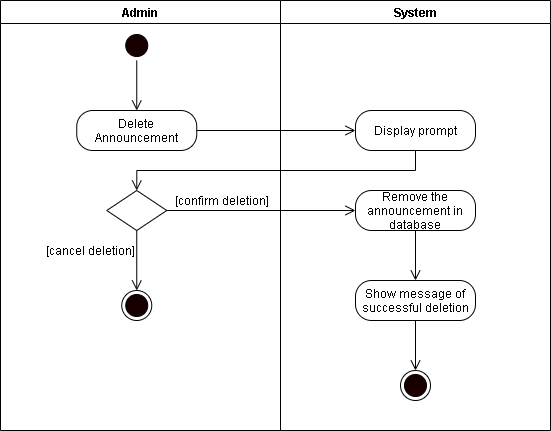

The diagram above was exported from draw.io. Its source (the exported page's mxGraphModel, read from the mxfile embedded in the PNG):
<mxGraphModel dx="926" dy="626" grid="1" gridSize="10" guides="1" tooltips="1" connect="1" arrows="1" fold="1" page="1" pageScale="1" pageWidth="850" pageHeight="1100" math="0" shadow="0">
  <root>
    <mxCell id="c0md664Eod_wSD9gz3te-0" />
    <mxCell id="c0md664Eod_wSD9gz3te-1" parent="c0md664Eod_wSD9gz3te-0" />
    <mxCell id="4u-M766Eo4_dabww0pBn-0" value="Admin" style="swimlane;startSize=23;" vertex="1" parent="c0md664Eod_wSD9gz3te-1">
      <mxGeometry x="70" y="20" width="280" height="430" as="geometry" />
    </mxCell>
    <mxCell id="4u-M766Eo4_dabww0pBn-1" style="edgeStyle=orthogonalEdgeStyle;rounded=0;orthogonalLoop=1;jettySize=auto;html=1;exitX=0.5;exitY=1;exitDx=0;exitDy=0;entryX=0.5;entryY=0;entryDx=0;entryDy=0;endArrow=open;endFill=0;endSize=8;" edge="1" parent="4u-M766Eo4_dabww0pBn-0" source="4u-M766Eo4_dabww0pBn-2">
      <mxGeometry relative="1" as="geometry">
        <mxPoint x="136.25" y="110" as="targetPoint" />
      </mxGeometry>
    </mxCell>
    <mxCell id="4u-M766Eo4_dabww0pBn-2" value="" style="ellipse;html=1;shape=startState;fillColor=#190000;" vertex="1" parent="4u-M766Eo4_dabww0pBn-0">
      <mxGeometry x="121.25" y="30" width="30" height="30" as="geometry" />
    </mxCell>
    <mxCell id="4u-M766Eo4_dabww0pBn-3" value="Delete Announcement" style="rounded=1;whiteSpace=wrap;html=1;arcSize=40;" vertex="1" parent="4u-M766Eo4_dabww0pBn-0">
      <mxGeometry x="76.25" y="110" width="120" height="40" as="geometry" />
    </mxCell>
    <mxCell id="4u-M766Eo4_dabww0pBn-4" value="" style="rhombus;whiteSpace=wrap;html=1;" vertex="1" parent="4u-M766Eo4_dabww0pBn-0">
      <mxGeometry x="106.25" y="190" width="60" height="40" as="geometry" />
    </mxCell>
    <mxCell id="4u-M766Eo4_dabww0pBn-5" value="[confirm deletion]" style="text;html=1;align=center;verticalAlign=middle;resizable=0;points=[];autosize=1;strokeColor=none;" vertex="1" parent="4u-M766Eo4_dabww0pBn-0">
      <mxGeometry x="166.25" y="190" width="110" height="20" as="geometry" />
    </mxCell>
    <mxCell id="4u-M766Eo4_dabww0pBn-6" value="[cancel deletion]" style="text;html=1;align=center;verticalAlign=middle;resizable=0;points=[];autosize=1;strokeColor=none;" vertex="1" parent="4u-M766Eo4_dabww0pBn-0">
      <mxGeometry x="40" y="240" width="100" height="20" as="geometry" />
    </mxCell>
    <mxCell id="4u-M766Eo4_dabww0pBn-7" value="" style="ellipse;html=1;shape=endState;fillColor=#190000;" vertex="1" parent="4u-M766Eo4_dabww0pBn-0">
      <mxGeometry x="121.25" y="290" width="30" height="30" as="geometry" />
    </mxCell>
    <mxCell id="4u-M766Eo4_dabww0pBn-8" style="edgeStyle=orthogonalEdgeStyle;rounded=0;orthogonalLoop=1;jettySize=auto;html=1;exitX=0.5;exitY=1;exitDx=0;exitDy=0;endArrow=open;endFill=0;endSize=8;entryX=0.5;entryY=0;entryDx=0;entryDy=0;" edge="1" parent="4u-M766Eo4_dabww0pBn-0" source="4u-M766Eo4_dabww0pBn-4" target="4u-M766Eo4_dabww0pBn-7">
      <mxGeometry relative="1" as="geometry">
        <mxPoint x="116" y="290" as="targetPoint" />
      </mxGeometry>
    </mxCell>
    <mxCell id="4u-M766Eo4_dabww0pBn-9" value="System" style="swimlane;" vertex="1" parent="c0md664Eod_wSD9gz3te-1">
      <mxGeometry x="350" y="20" width="270" height="430" as="geometry" />
    </mxCell>
    <mxCell id="4u-M766Eo4_dabww0pBn-10" value="Display prompt" style="rounded=1;whiteSpace=wrap;html=1;arcSize=40;" vertex="1" parent="4u-M766Eo4_dabww0pBn-9">
      <mxGeometry x="75" y="110" width="120" height="40" as="geometry" />
    </mxCell>
    <mxCell id="4u-M766Eo4_dabww0pBn-11" value="Remove the announcement in database" style="rounded=1;whiteSpace=wrap;html=1;arcSize=40;" vertex="1" parent="4u-M766Eo4_dabww0pBn-9">
      <mxGeometry x="75" y="190" width="120" height="40" as="geometry" />
    </mxCell>
    <mxCell id="4u-M766Eo4_dabww0pBn-12" value="Show message of successful deletion" style="rounded=1;whiteSpace=wrap;html=1;arcSize=40;" vertex="1" parent="4u-M766Eo4_dabww0pBn-9">
      <mxGeometry x="75" y="280" width="120" height="40" as="geometry" />
    </mxCell>
    <mxCell id="4u-M766Eo4_dabww0pBn-13" value="" style="ellipse;html=1;shape=endState;fillColor=#190000;" vertex="1" parent="4u-M766Eo4_dabww0pBn-9">
      <mxGeometry x="120" y="370" width="30" height="30" as="geometry" />
    </mxCell>
    <mxCell id="4u-M766Eo4_dabww0pBn-14" style="edgeStyle=orthogonalEdgeStyle;rounded=0;orthogonalLoop=1;jettySize=auto;html=1;exitX=1;exitY=0.5;exitDx=0;exitDy=0;endArrow=open;endFill=0;endSize=8;entryX=0;entryY=0.5;entryDx=0;entryDy=0;" edge="1" parent="c0md664Eod_wSD9gz3te-1" source="4u-M766Eo4_dabww0pBn-3" target="4u-M766Eo4_dabww0pBn-10">
      <mxGeometry relative="1" as="geometry">
        <mxPoint x="460" y="150" as="targetPoint" />
      </mxGeometry>
    </mxCell>
    <mxCell id="4u-M766Eo4_dabww0pBn-15" style="edgeStyle=orthogonalEdgeStyle;rounded=0;orthogonalLoop=1;jettySize=auto;html=1;exitX=0.5;exitY=1;exitDx=0;exitDy=0;endArrow=open;endFill=0;endSize=8;entryX=0.5;entryY=0;entryDx=0;entryDy=0;" edge="1" parent="c0md664Eod_wSD9gz3te-1" source="4u-M766Eo4_dabww0pBn-10" target="4u-M766Eo4_dabww0pBn-4">
      <mxGeometry relative="1" as="geometry">
        <mxPoint x="450" y="300" as="targetPoint" />
      </mxGeometry>
    </mxCell>
    <mxCell id="4u-M766Eo4_dabww0pBn-16" style="edgeStyle=orthogonalEdgeStyle;rounded=0;orthogonalLoop=1;jettySize=auto;html=1;exitX=1;exitY=0.5;exitDx=0;exitDy=0;endArrow=open;endFill=0;endSize=8;entryX=0;entryY=0.5;entryDx=0;entryDy=0;" edge="1" parent="c0md664Eod_wSD9gz3te-1" source="4u-M766Eo4_dabww0pBn-4" target="4u-M766Eo4_dabww0pBn-11">
      <mxGeometry relative="1" as="geometry">
        <mxPoint x="270" y="260" as="targetPoint" />
      </mxGeometry>
    </mxCell>
    <mxCell id="4u-M766Eo4_dabww0pBn-17" style="edgeStyle=orthogonalEdgeStyle;rounded=0;orthogonalLoop=1;jettySize=auto;html=1;exitX=0.5;exitY=1;exitDx=0;exitDy=0;endArrow=open;endFill=0;endSize=8;" edge="1" parent="c0md664Eod_wSD9gz3te-1" source="4u-M766Eo4_dabww0pBn-11">
      <mxGeometry relative="1" as="geometry">
        <mxPoint x="485" y="300" as="targetPoint" />
      </mxGeometry>
    </mxCell>
    <mxCell id="4u-M766Eo4_dabww0pBn-18" style="edgeStyle=orthogonalEdgeStyle;rounded=0;orthogonalLoop=1;jettySize=auto;html=1;exitX=0.5;exitY=1;exitDx=0;exitDy=0;endArrow=open;endFill=0;endSize=8;" edge="1" parent="c0md664Eod_wSD9gz3te-1" source="4u-M766Eo4_dabww0pBn-12">
      <mxGeometry relative="1" as="geometry">
        <mxPoint x="485" y="390" as="targetPoint" />
      </mxGeometry>
    </mxCell>
  </root>
</mxGraphModel>